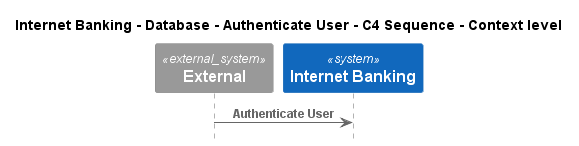

The diagram above was rendered by PlantUML. Its source (embedded in the PNG):
@startuml
!pragma layout smetana
!include ..\..\..\..\..\..\.c4s\C4_Sequence.puml

title Internet Banking - Database - Authenticate User - C4 Sequence - Context level

System_Ext(C4InterFlow.SoftwareSystems.ExternalSystem, "External", "")
System(BigBankPlc.SoftwareSystems.InternetBanking, "Internet Banking", "")

Rel(C4InterFlow.SoftwareSystems.ExternalSystem, BigBankPlc.SoftwareSystems.InternetBanking, "Authenticate User")


@enduml